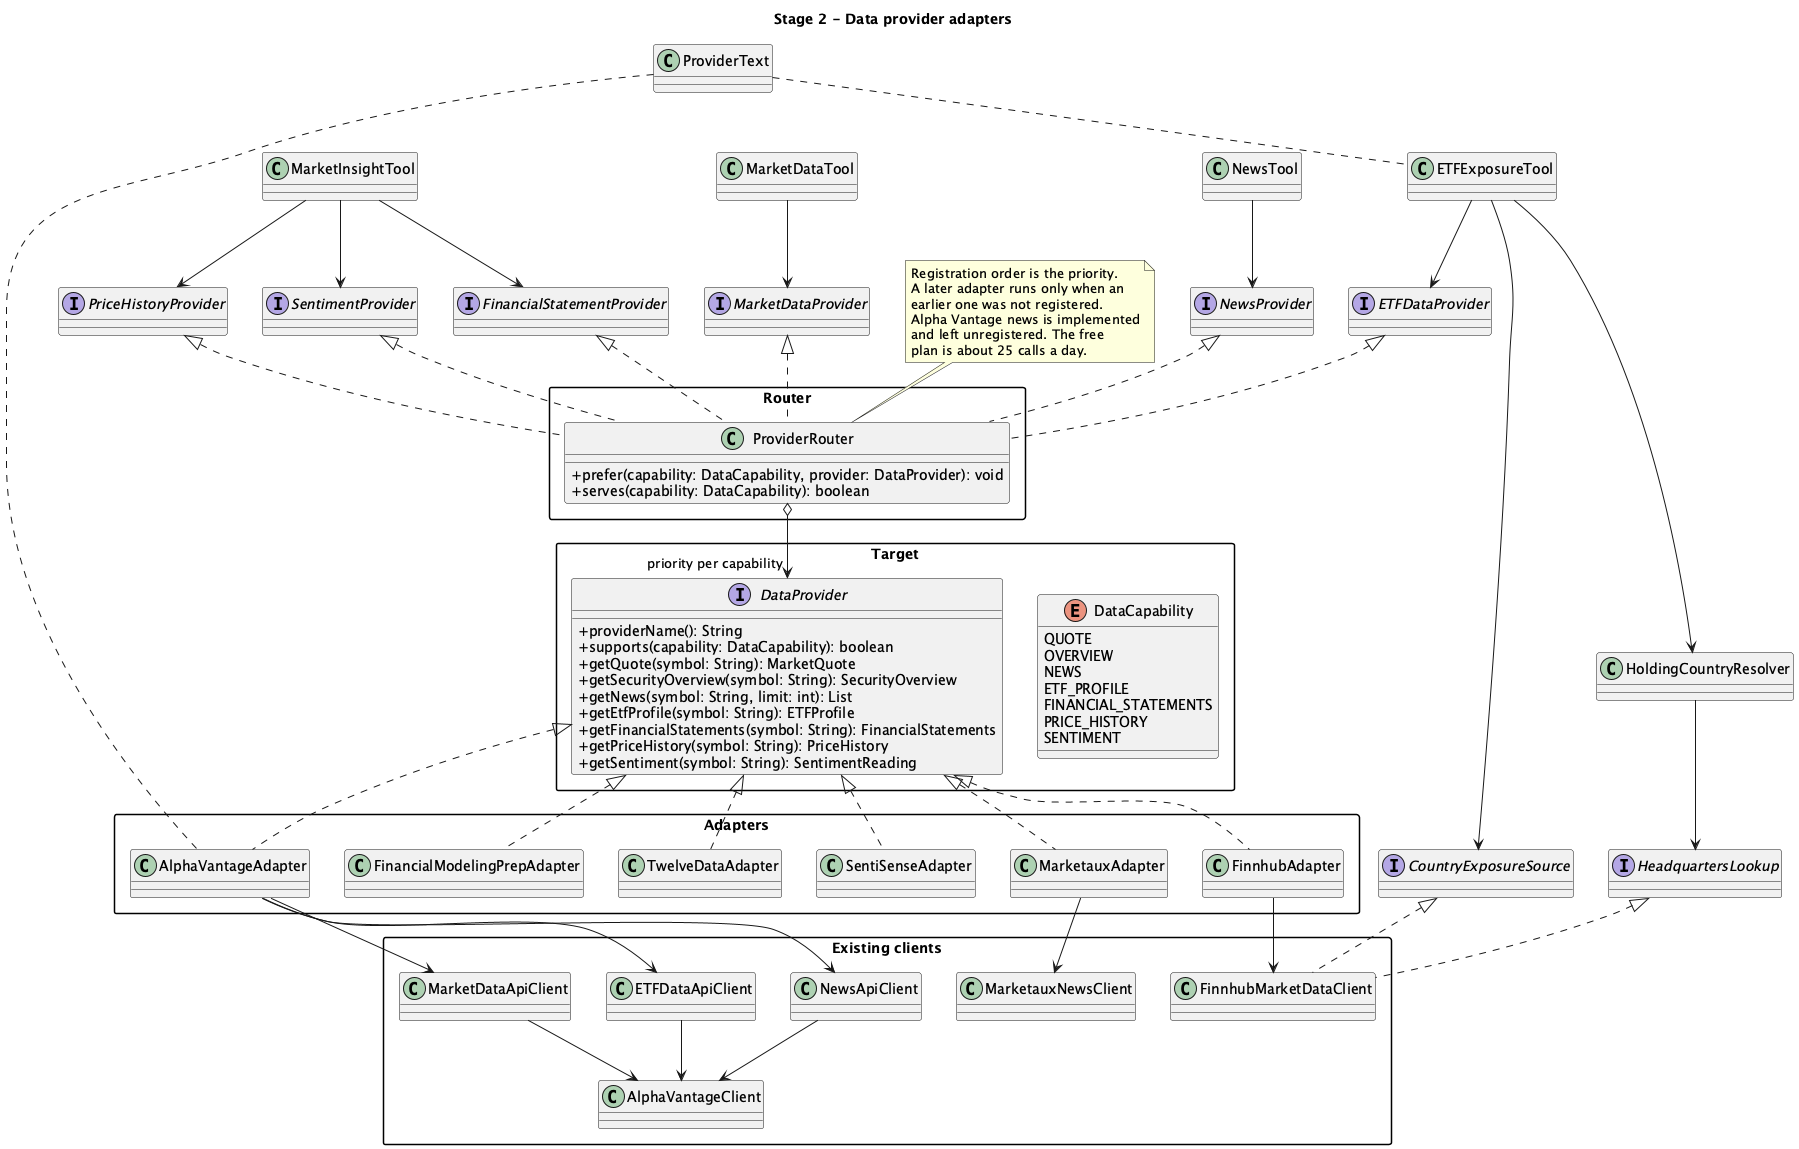

The diagram above was rendered by PlantUML. Its source (embedded in the PNG):
@startuml
title Stage 2 - Data provider adapters

skinparam classAttributeIconSize 0
skinparam packageStyle rectangle

package "Target" {
    interface DataProvider {
        + providerName(): String
        + supports(capability: DataCapability): boolean
        + getQuote(symbol: String): MarketQuote
        + getSecurityOverview(symbol: String): SecurityOverview
        + getNews(symbol: String, limit: int): List
        + getEtfProfile(symbol: String): ETFProfile
        + getFinancialStatements(symbol: String): FinancialStatements
        + getPriceHistory(symbol: String): PriceHistory
        + getSentiment(symbol: String): SentimentReading
    }

    enum DataCapability {
        QUOTE
        OVERVIEW
        NEWS
        ETF_PROFILE
        FINANCIAL_STATEMENTS
        PRICE_HISTORY
        SENTIMENT
    }
}

package "Router" {
    class ProviderRouter {
        + prefer(capability: DataCapability, provider: DataProvider): void
        + serves(capability: DataCapability): boolean
    }
}

package "Adapters" {
    class FinnhubAdapter
    class FinancialModelingPrepAdapter
    class TwelveDataAdapter
    class SentiSenseAdapter
    class MarketauxAdapter
    class AlphaVantageAdapter
}

package "Existing clients" {
    class FinnhubMarketDataClient
    class MarketauxNewsClient
    class AlphaVantageClient
    class MarketDataApiClient
    class ETFDataApiClient
    class NewsApiClient
}

DataProvider <|.. FinnhubAdapter
DataProvider <|.. FinancialModelingPrepAdapter
DataProvider <|.. TwelveDataAdapter
DataProvider <|.. SentiSenseAdapter
DataProvider <|.. MarketauxAdapter
DataProvider <|.. AlphaVantageAdapter

ProviderRouter o--> "priority per capability" DataProvider

interface MarketDataProvider
interface NewsProvider
interface ETFDataProvider
interface FinancialStatementProvider
interface PriceHistoryProvider
interface SentimentProvider

MarketDataProvider <|.. ProviderRouter
NewsProvider <|.. ProviderRouter
ETFDataProvider <|.. ProviderRouter
FinancialStatementProvider <|.. ProviderRouter
PriceHistoryProvider <|.. ProviderRouter
SentimentProvider <|.. ProviderRouter

FinnhubAdapter --> FinnhubMarketDataClient
MarketauxAdapter --> MarketauxNewsClient
AlphaVantageAdapter --> MarketDataApiClient
AlphaVantageAdapter --> ETFDataApiClient
AlphaVantageAdapter --> NewsApiClient
MarketDataApiClient --> AlphaVantageClient
ETFDataApiClient --> AlphaVantageClient
NewsApiClient --> AlphaVantageClient

class MarketDataTool
class NewsTool
class ETFExposureTool
class MarketInsightTool
class HoldingCountryResolver
interface HeadquartersLookup
interface CountryExposureSource
class ProviderText

MarketDataTool --> MarketDataProvider
NewsTool --> NewsProvider
ETFExposureTool --> ETFDataProvider
ETFExposureTool --> CountryExposureSource
ETFExposureTool --> HoldingCountryResolver
HoldingCountryResolver --> HeadquartersLookup
MarketInsightTool --> FinancialStatementProvider
MarketInsightTool --> PriceHistoryProvider
MarketInsightTool --> SentimentProvider

CountryExposureSource <|.. FinnhubMarketDataClient
HeadquartersLookup <|.. FinnhubMarketDataClient
ProviderText .. AlphaVantageAdapter
ProviderText .. ETFExposureTool

note as Policy
  Registration order is the priority.
  A later adapter runs only when an
  earlier one was not registered.
  Alpha Vantage news is implemented
  and left unregistered. The free
  plan is about 25 calls a day.
end note

Policy .. ProviderRouter

@enduml